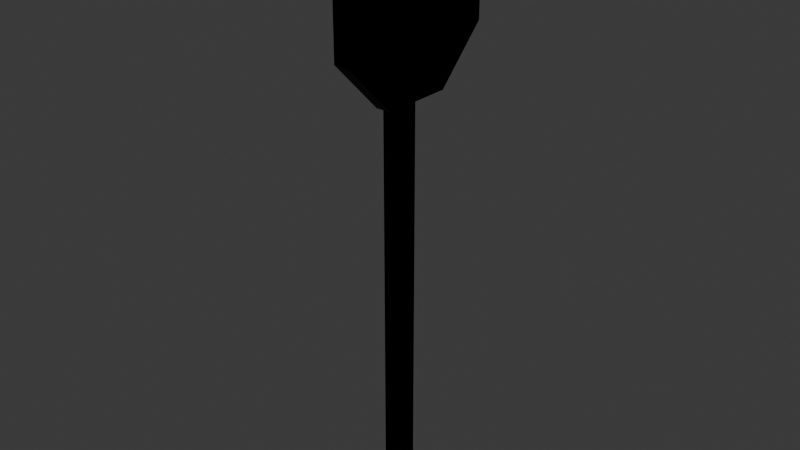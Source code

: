 # Source: stop.blend  (saved by Blender 4.1.23; exported with 4.5.12 LTS)
import bpy
from mathutils import Matrix  # noqa: F401  (used for matrix-valued properties, if any)

bpy.ops.wm.read_factory_settings(use_empty=True)
scene = bpy.context.scene
scene.name = 'Scene'

# ---- collections
col_collection = bpy.data.collections.new('Collection'); scene.collection.children.link(col_collection)

# ---- images (referenced by path relative to the original .blend; pixels are not part of the script)
import os
ASSET_DIR = os.environ.get("B2B_ASSET_DIR", "")  # directory of the original .blend (textures are referenced by path, not embedded)
HERE = os.path.dirname(os.path.abspath(__file__))  # packed textures are extracted next to this script under _unpacked/

def load_image(name, relpath, width, height, colorspace="sRGB"):
    """Load a texture the original file referenced (path relative to the .blend, or extracted next to this script)."""
    p = next((c for c in (os.path.join(HERE, relpath), os.path.join(ASSET_DIR, relpath)) if relpath and os.path.exists(c)), "")
    if p:
        img = bpy.data.images.load(p, check_existing=True)
        img.name = name
    else:  # same state as the original file: an image datablock whose file is absent (Cycles renders it pink)
        img = bpy.data.images.new(name, width, height)
        img.source = "FILE"
        img.filepath = "//" + (relpath or name)
    img.colorspace_settings.name = colorspace
    return img
img_stop_jpg = load_image('STOP.jpg', 'STOP.jpg', 1024, 1024, 'sRGB')

# ---- materials (node trees are filled in below, after node groups)
mat_material_036 = bpy.data.materials.new('Material.036')
mat_material_036.use_transparent_shadow = False
mat_material_037 = bpy.data.materials.new('Material.037')
mat_material_037.use_transparent_shadow = False
mat_material_038 = bpy.data.materials.new('Material.038')
mat_material_038.use_transparent_shadow = False

# ---- material node trees
mat_material_036.use_nodes = True; mat_material_036.node_tree.nodes.clear()
_N = mat_material_036.node_tree.nodes; _L = mat_material_036.node_tree.links
n0 = _N.new('ShaderNodeBsdfPrincipled'); n0.name = 'Principled BSDF'; n0.location = (10, 300)
n1 = _N.new('ShaderNodeOutputMaterial'); n1.name = 'Material Output'; n1.location = (300, 300)
n2 = _N.new('ShaderNodeTexImage'); n2.name = 'Image Texture'; n2.location = (-280, 275)
n2.image = img_stop_jpg
_L.new(n0.outputs[0], n1.inputs[0])
_L.new(n2.outputs[0], n0.inputs[0])
n1.is_active_output = True
mat_material_037.use_nodes = True; mat_material_037.node_tree.nodes.clear()
_N = mat_material_037.node_tree.nodes; _L = mat_material_037.node_tree.links
n0 = _N.new('ShaderNodeBsdfPrincipled'); n0.name = 'Principled BSDF'; n0.location = (10, 300)
n0.inputs[0].default_value = (0.0, 0.0, 0.0, 1.0)
n1 = _N.new('ShaderNodeOutputMaterial'); n1.name = 'Material Output'; n1.location = (300, 300)
_L.new(n0.outputs[0], n1.inputs[0])
n1.is_active_output = True
mat_material_038.use_nodes = True; mat_material_038.node_tree.nodes.clear()
_N = mat_material_038.node_tree.nodes; _L = mat_material_038.node_tree.links
n0 = _N.new('ShaderNodeBsdfPrincipled'); n0.name = 'Principled BSDF'; n0.location = (10, 300)
n0.inputs[0].default_value = (0.1764, 0.1764, 0.1764, 1.0)
n0.inputs[1].default_value = 0.8091
n1 = _N.new('ShaderNodeOutputMaterial'); n1.name = 'Material Output'; n1.location = (300, 300)
_L.new(n0.outputs[0], n1.inputs[0])
n1.is_active_output = True

# ---- world
world_world = bpy.data.worlds.new('World'); scene.world = world_world
world_world.use_nodes = True; world_world.node_tree.nodes.clear()
_N = world_world.node_tree.nodes; _L = world_world.node_tree.links
n0 = _N.new('ShaderNodeOutputWorld'); n0.name = 'World Output'; n0.location = (300, 300)
n1 = _N.new('ShaderNodeBackground'); n1.name = 'Background'; n1.location = (10, 300)
n1.inputs[0].default_value = (0.05088, 0.05088, 0.05088, 1.0)
_L.new(n1.outputs[0], n0.inputs[0])
n0.is_active_output = True
world_world.color = (0.05088, 0.05088, 0.05088)
world_world.use_sun_shadow = False
world_world.sun_shadow_jitter_overblur = 0.0

# ---- meshes
me_cube_008 = bpy.data.meshes.new('Cube.008')
me_cube_008.from_pydata([(-1.0, -1.0, -1.0), (-0.2782, -0.2782, 1.0), (-1.0, 1.0, -1.0), (-0.2782, 0.2782, 1.0), (1.0, -1.0, -1.0), (0.2782, -0.2782, 1.0), (1.0, 1.0, -1.0), (0.2782, 0.2782, 1.0), (-1.0, -1.0, 1.0), (-1.0, 1.0, 1.0), (1.0, 1.0, 1.0), (1.0, -1.0, 1.0), (-0.2782, -0.2782, 109.3), (-0.2782, 0.2782, 109.3), (0.2782, 0.2782, 109.3), (0.2782, -0.2782, 109.3), (0.1214, -0.9863, 131.6), (0.1214, 1.036, 131.6), (0.5501, -0.9863, 131.6), (0.5501, 1.036, 131.6), (0.1214, -2.405, 120.6), (0.5501, -2.405, 120.6), (0.1214, -2.405, 104.5), (0.5501, -2.405, 104.5), (0.1214, -0.9863, 93.18), (0.5501, -0.9863, 93.18), (0.1214, 1.022, 93.18), (0.5501, 1.022, 93.18), (0.1214, 2.453, 104.5), (0.5501, 2.453, 104.5), (0.1214, 2.466, 120.5), (0.5501, 2.466, 120.5), (0.2782, -0.2782, 109.3), (-0.2782, -0.2782, 109.3), (-0.2782, 0.2782, 109.3), (0.2782, 0.2782, 109.3), (-0.2782, -0.2782, 109.3), (0.2782, 0.2782, 109.3), (0.2782, -0.2782, 109.3), (-0.2782, 0.2782, 109.3), (-0.2782, -0.2782, 4.209), (0.2782, 0.2782, 4.209), (0.2782, -0.2782, 4.209), (-0.2782, 0.2782, 4.209), (0.5501, 1.036, 131.6), (0.5501, -0.9863, 131.6), (0.5501, -2.405, 120.6), (0.5501, -2.405, 104.5), (0.5501, -0.9863, 93.18), (0.5501, 1.022, 93.18), (0.5501, 2.453, 104.5), (0.5501, 2.466, 120.5), (0.1214, -0.9863, 131.6), (0.1214, -2.405, 120.6), (0.1214, -2.405, 104.5), (0.1214, -0.9863, 93.18), (0.1214, 1.022, 93.18), (0.1214, 2.453, 104.5), (0.1214, 2.466, 120.5), (0.1214, 1.036, 131.6), (0.1214, -1.695, 98.84), (0.5501, -1.695, 98.84), (0.5501, -1.695, 98.84), (0.1214, -1.695, 98.84), (0.1214, 0.0179, 93.18), (0.5501, 0.0179, 93.18), (0.5501, 0.0179, 93.18), (0.1214, 0.0179, 93.18), (0.1214, 1.738, 98.84), (0.5501, 1.738, 98.84), (0.5501, 1.738, 98.84), (0.1214, 1.738, 98.84), (0.1214, 2.459, 112.5), (0.5501, 2.459, 112.5), (0.5501, 2.459, 112.5), (0.1214, 2.459, 112.5), (0.1214, 1.751, 126.0), (0.5501, 1.751, 126.0), (0.5501, 1.751, 126.0), (0.1214, 1.751, 126.0), (0.1214, 0.02467, 131.6), (0.5501, 0.02467, 131.6), (0.5501, 0.02467, 131.6), (0.1214, 0.02467, 131.6), (0.2782, 0.2782, 114.7), (0.2782, -0.2782, 114.7), (0.2782, -0.2782, 114.7), (-0.2782, -0.2782, 109.3), (-0.2782, 0.2782, 109.3), (0.2782, 0.2782, 114.7)], [], [(0, 8, 9, 2), (2, 9, 10, 6), (6, 10, 11, 4), (4, 11, 8, 0), (2, 6, 4, 0), (33, 32, 15, 12), (1, 3, 9, 8), (3, 7, 10, 9), (7, 5, 11, 10), (5, 1, 8, 11), (35, 34, 13, 14), (32, 35, 14, 15), (34, 33, 12, 13), (83, 80, 16, 52), (52, 16, 20, 53), (53, 20, 22, 54), (63, 60, 24, 55), (67, 64, 26, 56), (71, 68, 28, 57), (75, 72, 30, 58), (78, 77, 31, 51), (17, 76, 30, 72, 28, 68, 26, 64, 24, 60, 22, 20, 16, 80), (18, 21, 23, 61, 25, 65, 27, 69, 29, 73, 31, 77, 19, 81), (39, 36, 33, 34), (38, 37, 35, 32), (37, 39, 34, 35), (36, 38, 32, 33), (40, 42, 38, 36), (41, 43, 39, 37), (42, 41, 37, 38), (43, 40, 36, 39), (3, 1, 40, 43), (5, 7, 41, 42), (7, 3, 43, 41), (1, 5, 42, 40), (79, 78, 51, 58), (73, 74, 51, 31), (69, 70, 50, 29), (65, 66, 49, 27), (61, 62, 48, 25), (21, 46, 47, 23), (18, 45, 46, 21), (81, 82, 45, 18), (76, 79, 58, 30), (74, 75, 58, 51), (70, 71, 57, 50), (66, 67, 56, 49), (62, 63, 55, 48), (46, 53, 54, 47), (45, 52, 53, 46), (82, 83, 52, 45), (47, 54, 63, 62), (23, 47, 62, 61), (54, 22, 60, 63), (48, 55, 67, 66), (25, 48, 66, 65), (55, 24, 64, 67), (49, 56, 71, 70), (27, 49, 70, 69), (56, 26, 68, 71), (50, 57, 75, 74), (29, 50, 74, 73), (57, 28, 72, 75), (17, 59, 79, 76), (59, 44, 78, 79), (44, 19, 77, 78), (44, 59, 83, 82), (19, 44, 82, 81), (59, 17, 80, 83), (12, 15, 85, 86, 87), (15, 14, 84, 85), (84, 89, 86, 85), (14, 13, 88, 89, 84), (86, 89, 88, 87), (13, 12, 87, 88)])
me_cube_008.polygons.foreach_set('use_smooth', [1, 1, 1, 1, 1, 0, 1, 1, 1, 1, 0, 0, 0, 0, 0, 0, 0, 0, 0, 0, 0, 0, 0, 0, 0, 0, 0, 1, 1, 1, 1, 1, 1, 1, 1, 0, 0, 0, 0, 0, 0, 0, 0, 0, 0, 0, 0, 0, 0, 0, 0, 0, 0, 0, 0, 0, 0, 0, 0, 0, 0, 0, 0, 0, 0, 0, 0, 0, 0, 0, 0, 1, 0, 1, 0])
me_cube_008.polygons.foreach_set('material_index', [2, 2, 2, 2, 2, 2, 2, 2, 2, 2, 2, 2, 2, 1, 1, 1, 1, 1, 1, 1, 1, 2, 0, 2, 2, 2, 2, 2, 2, 2, 2, 2, 2, 2, 2, 1, 1, 1, 1, 1, 1, 1, 1, 1, 1, 1, 1, 1, 1, 1, 1, 1, 1, 1, 1, 1, 1, 1, 1, 1, 1, 1, 1, 1, 1, 1, 1, 1, 1, 2, 2, 2, 2, 2, 2])
_uv = me_cube_008.uv_layers.new(name='UVMap')
_uv.uv.foreach_set('vector', [0.375, 0.0, 0.625, 0.0, 0.625, 0.25, 0.375, 0.25, 0.375, 0.25, 0.625, 0.25, 0.625, 0.5, 0.375, 0.5, 0.375, 0.5, 0.625, 0.5, 0.625, 0.75, 0.375, 0.75, 0.375, 0.75, 0.625, 0.75, 0.625, 1.0, 0.375, 1.0, 0.125, 0.5, 0.375, 0.5, 0.375, 0.75, 0.125, 0.75, 0.7848, 0.6598, 0.7152, 0.6598, 0.7152, 0.6598, 0.7848, 0.6598, 0.7848, 0.6598, 0.7848, 0.5902, 0.875, 0.5, 0.875, 0.75, 0.7848, 0.5902, 0.7152, 0.5902, 0.625, 0.5, 0.875, 0.5, 0.7152, 0.5902, 0.7152, 0.6598, 0.625, 0.75, 0.625, 0.5, 0.7152, 0.6598, 0.7848, 0.6598, 0.875, 0.75, 0.625, 0.75, 0.7152, 0.5902, 0.7848, 0.5902, 0.7848, 0.5902, 0.7152, 0.5902, 0.7152, 0.6598, 0.7152, 0.5902, 0.7152, 0.5902, 0.7152, 0.6598, 0.7848, 0.5902, 0.7848, 0.6598, 0.7848, 0.6598, 0.7848, 0.5902, 0.875, 0.625, 0.875, 0.625, 0.875, 0.75, 0.875, 0.75, 0.875, 0.75, 0.875, 0.75, 0.875, 0.75, 0.875, 0.75, 0.875, 0.75, 0.875, 0.75, 0.875, 0.75, 0.875, 0.75, 0.875, 0.75, 0.875, 0.75, 0.875, 0.75, 0.875, 0.75, 0.875, 0.75, 0.875, 0.75, 0.875, 0.75, 0.875, 0.75, 0.875, 0.75, 0.875, 0.75, 0.875, 0.75, 0.875, 0.75, 0.875, 0.75, 0.875, 0.75, 0.875, 0.75, 0.875, 0.75, 0.625, 0.625, 0.625, 0.625, 0.625, 0.75, 0.625, 0.75, 0.875, 0.5, 0.875, 0.625, 0.875, 0.75, 0.875, 0.75, 0.875, 0.75, 0.875, 0.75, 0.875, 0.75, 0.875, 0.75, 0.875, 0.75, 0.875, 0.75, 0.875, 0.75, 0.875, 0.75, 0.875, 0.75, 0.875, 0.625, 0.6031, 0.6905, 0.5922, 0.6055, 0.5923, 0.4818, 0.5978, 0.4381, 0.6033, 0.3945, 0.611, 0.3945, 0.6188, 0.3945, 0.6243, 0.4382, 0.6297, 0.4818, 0.6297, 0.5433, 0.6297, 0.6048, 0.6242, 0.6477, 0.6186, 0.6906, 0.6109, 0.6905, 0.7848, 0.5902, 0.7848, 0.6598, 0.7848, 0.6598, 0.7848, 0.5902, 0.7152, 0.6598, 0.7152, 0.5902, 0.7152, 0.5902, 0.7152, 0.6598, 0.7152, 0.5902, 0.7848, 0.5902, 0.7848, 0.5902, 0.7152, 0.5902, 0.7848, 0.6598, 0.7152, 0.6598, 0.7152, 0.6598, 0.7848, 0.6598, 0.7848, 0.6598, 0.7152, 0.6598, 0.7152, 0.6598, 0.7848, 0.6598, 0.7152, 0.5902, 0.7848, 0.5902, 0.7848, 0.5902, 0.7152, 0.5902, 0.7152, 0.6598, 0.7152, 0.5902, 0.7152, 0.5902, 0.7152, 0.6598, 0.7848, 0.5902, 0.7848, 0.6598, 0.7848, 0.6598, 0.7848, 0.5902, 0.7848, 0.5902, 0.7848, 0.6598, 0.7848, 0.6598, 0.7848, 0.5902, 0.7152, 0.6598, 0.7152, 0.5902, 0.7152, 0.5902, 0.7152, 0.6598, 0.7152, 0.5902, 0.7848, 0.5902, 0.7848, 0.5902, 0.7152, 0.5902, 0.7848, 0.6598, 0.7152, 0.6598, 0.7152, 0.6598, 0.7848, 0.6598, 0.4007, 0.617, 0.8388, 0.617, 0.8388, 0.398, 0.4007, 0.398, 0.625, 0.75, 0.625, 0.75, 0.625, 0.75, 0.625, 0.75, 0.625, 0.75, 0.625, 0.75, 0.625, 0.75, 0.625, 0.75, 0.625, 0.75, 0.625, 0.75, 0.625, 0.75, 0.625, 0.75, 0.625, 0.75, 0.625, 0.75, 0.625, 0.75, 0.625, 0.75, 0.625, 0.75, 0.625, 0.75, 0.625, 0.75, 0.625, 0.75, 0.625, 0.75, 0.625, 0.75, 0.625, 0.75, 0.625, 0.75, 0.625, 0.625, 0.625, 0.625, 0.625, 0.75, 0.625, 0.75, 0.875, 0.625, 0.875, 0.625, 0.875, 0.75, 0.875, 0.75, 0.8388, 0.398, 0.4007, 0.398, 0.4007, 0.398, 0.8388, 0.398, 0.8388, 0.398, 0.4007, 0.398, 0.4007, 0.398, 0.8388, 0.398, 0.8388, 0.398, 0.4007, 0.398, 0.4007, 0.398, 0.8388, 0.398, 0.8388, 0.398, 0.4007, 0.398, 0.4007, 0.398, 0.8388, 0.398, 0.8388, 0.398, 0.4007, 0.398, 0.4007, 0.398, 0.8388, 0.398, 0.8388, 0.398, 0.4007, 0.398, 0.4007, 0.398, 0.8388, 0.398, 0.8388, 0.617, 0.4007, 0.617, 0.4007, 0.398, 0.8388, 0.398, 0.8388, 0.398, 0.4007, 0.398, 0.4007, 0.398, 0.8388, 0.398, 0.625, 0.75, 0.625, 0.75, 0.625, 0.75, 0.625, 0.75, 0.875, 0.75, 0.875, 0.75, 0.875, 0.75, 0.875, 0.75, 0.8388, 0.398, 0.4007, 0.398, 0.4007, 0.398, 0.8388, 0.398, 0.625, 0.75, 0.625, 0.75, 0.625, 0.75, 0.625, 0.75, 0.875, 0.75, 0.875, 0.75, 0.875, 0.75, 0.875, 0.75, 0.8388, 0.398, 0.4007, 0.398, 0.4007, 0.398, 0.8388, 0.398, 0.625, 0.75, 0.625, 0.75, 0.625, 0.75, 0.625, 0.75, 0.875, 0.75, 0.875, 0.75, 0.875, 0.75, 0.875, 0.75, 0.8388, 0.398, 0.4007, 0.398, 0.4007, 0.398, 0.8388, 0.398, 0.625, 0.75, 0.625, 0.75, 0.625, 0.75, 0.625, 0.75, 0.875, 0.75, 0.875, 0.75, 0.875, 0.75, 0.875, 0.75, 0.875, 0.5, 0.875, 0.5, 0.875, 0.625, 0.875, 0.625, 0.4007, 0.836, 0.8388, 0.836, 0.8388, 0.617, 0.4007, 0.617, 0.625, 0.5, 0.625, 0.5, 0.625, 0.625, 0.625, 0.625, 0.8388, 0.836, 0.4007, 0.836, 0.4007, 0.617, 0.8388, 0.617, 0.625, 0.5, 0.625, 0.5, 0.625, 0.625, 0.625, 0.625, 0.875, 0.5, 0.875, 0.5, 0.875, 0.625, 0.875, 0.625, 0.7848, 0.6598, 0.7152, 0.6598, 0.7152, 0.6598, 0.7152, 0.6598, 0.7848, 0.6598, 0.7152, 0.6598, 0.7152, 0.5902, 0.7152, 0.5902, 0.7152, 0.6598, 0.7152, 0.5902, 0.7152, 0.5902, 0.7152, 0.6598, 0.7152, 0.6598, 0.7152, 0.5902, 0.7848, 0.5902, 0.7848, 0.5902, 0.7152, 0.5902, 0.7152, 0.5902, 0.7152, 0.6598, 0.7152, 0.5902, 0.7848, 0.5902, 0.7848, 0.6598, 0.7848, 0.5902, 0.7848, 0.6598, 0.7848, 0.6598, 0.7848, 0.5902])
me_cube_008.materials.append(mat_material_036)
me_cube_008.materials.append(mat_material_037)
me_cube_008.materials.append(mat_material_038)
me_cube_008.update()
me_cube_001 = bpy.data.meshes.new('Cube.001')
me_cube_001.from_pydata([(-1.0, -1.0, -1.0), (-0.2782, -0.2782, 1.0), (-1.0, 1.0, -1.0), (-0.2782, 0.2782, 1.0), (1.0, -1.0, -1.0), (0.2782, -0.2782, 1.0), (1.0, 1.0, -1.0), (0.2782, 0.2782, 1.0), (-1.0, -1.0, 1.0), (-1.0, 1.0, 1.0), (1.0, 1.0, 1.0), (1.0, -1.0, 1.0), (-0.2782, -0.2782, 109.3), (-0.2782, 0.2782, 109.3), (0.2782, 0.2782, 109.3), (0.2782, -0.2782, 109.3), (0.1214, -0.9863, 131.6), (0.1214, 1.036, 131.6), (0.5501, -0.9863, 131.6), (0.5501, 1.036, 131.6), (0.1214, -2.405, 120.6), (0.5501, -2.405, 120.6), (0.1214, -2.405, 104.5), (0.5501, -2.405, 104.5), (0.1214, -0.9863, 93.18), (0.5501, -0.9863, 93.18), (0.1214, 1.022, 93.18), (0.5501, 1.022, 93.18), (0.1214, 2.453, 104.5), (0.5501, 2.453, 104.5), (0.1214, 2.466, 120.5), (0.5501, 2.466, 120.5), (0.2782, -0.2782, 109.3), (-0.2782, -0.2782, 109.3), (-0.2782, 0.2782, 109.3), (0.2782, 0.2782, 109.3), (-0.2782, -0.2782, 109.3), (0.2782, 0.2782, 109.3), (0.2782, -0.2782, 109.3), (-0.2782, 0.2782, 109.3), (-0.2782, -0.2782, 4.209), (0.2782, 0.2782, 4.209), (0.2782, -0.2782, 4.209), (-0.2782, 0.2782, 4.209), (0.5501, 1.036, 131.6), (0.5501, -0.9863, 131.6), (0.5501, -2.405, 120.6), (0.5501, -2.405, 104.5), (0.5501, -0.9863, 93.18), (0.5501, 1.022, 93.18), (0.5501, 2.453, 104.5), (0.5501, 2.466, 120.5), (0.1214, -0.9863, 131.6), (0.1214, -2.405, 120.6), (0.1214, -2.405, 104.5), (0.1214, -0.9863, 93.18), (0.1214, 1.022, 93.18), (0.1214, 2.453, 104.5), (0.1214, 2.466, 120.5), (0.1214, 1.036, 131.6), (0.1214, -1.695, 98.84), (0.5501, -1.695, 98.84), (0.5501, -1.695, 98.84), (0.1214, -1.695, 98.84), (0.1214, 0.0179, 93.18), (0.5501, 0.0179, 93.18), (0.5501, 0.0179, 93.18), (0.1214, 0.0179, 93.18), (0.1214, 1.738, 98.84), (0.5501, 1.738, 98.84), (0.5501, 1.738, 98.84), (0.1214, 1.738, 98.84), (0.1214, 2.459, 112.5), (0.5501, 2.459, 112.5), (0.5501, 2.459, 112.5), (0.1214, 2.459, 112.5), (0.1214, 1.751, 126.0), (0.5501, 1.751, 126.0), (0.5501, 1.751, 126.0), (0.1214, 1.751, 126.0), (0.1214, 0.02467, 131.6), (0.5501, 0.02467, 131.6), (0.5501, 0.02467, 131.6), (0.1214, 0.02467, 131.6), (0.2782, 0.2782, 114.7), (0.2782, -0.2782, 114.7), (0.2782, -0.2782, 114.7), (-0.2782, -0.2782, 109.3), (-0.2782, 0.2782, 109.3), (0.2782, 0.2782, 114.7)], [], [(0, 8, 9, 2), (2, 9, 10, 6), (6, 10, 11, 4), (4, 11, 8, 0), (2, 6, 4, 0), (33, 32, 15, 12), (1, 3, 9, 8), (3, 7, 10, 9), (7, 5, 11, 10), (5, 1, 8, 11), (35, 34, 13, 14), (32, 35, 14, 15), (34, 33, 12, 13), (83, 80, 16, 52), (52, 16, 20, 53), (53, 20, 22, 54), (63, 60, 24, 55), (67, 64, 26, 56), (71, 68, 28, 57), (75, 72, 30, 58), (78, 77, 31, 51), (17, 76, 30, 72, 28, 68, 26, 64, 24, 60, 22, 20, 16, 80), (18, 21, 23, 61, 25, 65, 27, 69, 29, 73, 31, 77, 19, 81), (39, 36, 33, 34), (38, 37, 35, 32), (37, 39, 34, 35), (36, 38, 32, 33), (40, 42, 38, 36), (41, 43, 39, 37), (42, 41, 37, 38), (43, 40, 36, 39), (3, 1, 40, 43), (5, 7, 41, 42), (7, 3, 43, 41), (1, 5, 42, 40), (79, 78, 51, 58), (73, 74, 51, 31), (69, 70, 50, 29), (65, 66, 49, 27), (61, 62, 48, 25), (21, 46, 47, 23), (18, 45, 46, 21), (81, 82, 45, 18), (76, 79, 58, 30), (74, 75, 58, 51), (70, 71, 57, 50), (66, 67, 56, 49), (62, 63, 55, 48), (46, 53, 54, 47), (45, 52, 53, 46), (82, 83, 52, 45), (47, 54, 63, 62), (23, 47, 62, 61), (54, 22, 60, 63), (48, 55, 67, 66), (25, 48, 66, 65), (55, 24, 64, 67), (49, 56, 71, 70), (27, 49, 70, 69), (56, 26, 68, 71), (50, 57, 75, 74), (29, 50, 74, 73), (57, 28, 72, 75), (17, 59, 79, 76), (59, 44, 78, 79), (44, 19, 77, 78), (44, 59, 83, 82), (19, 44, 82, 81), (59, 17, 80, 83), (12, 15, 85, 86, 87), (15, 14, 84, 85), (84, 89, 86, 85), (14, 13, 88, 89, 84), (86, 89, 88, 87), (13, 12, 87, 88)])
me_cube_001.polygons.foreach_set('use_smooth', [1, 1, 1, 1, 1, 0, 1, 1, 1, 1, 0, 0, 0, 0, 0, 0, 0, 0, 0, 0, 0, 0, 0, 0, 0, 0, 0, 1, 1, 1, 1, 1, 1, 1, 1, 0, 0, 0, 0, 0, 0, 0, 0, 0, 0, 0, 0, 0, 0, 0, 0, 0, 0, 0, 0, 0, 0, 0, 0, 0, 0, 0, 0, 0, 0, 0, 0, 0, 0, 0, 0, 1, 0, 1, 0])
me_cube_001.polygons.foreach_set('material_index', [2, 2, 2, 2, 2, 2, 2, 2, 2, 2, 2, 2, 2, 1, 1, 1, 1, 1, 1, 1, 1, 2, 0, 2, 2, 2, 2, 2, 2, 2, 2, 2, 2, 2, 2, 1, 1, 1, 1, 1, 1, 1, 1, 1, 1, 1, 1, 1, 1, 1, 1, 1, 1, 1, 1, 1, 1, 1, 1, 1, 1, 1, 1, 1, 1, 1, 1, 1, 1, 2, 2, 2, 2, 2, 2])
_uv = me_cube_001.uv_layers.new(name='UVMap')
_uv.uv.foreach_set('vector', [0.375, 0.0, 0.625, 0.0, 0.625, 0.25, 0.375, 0.25, 0.375, 0.25, 0.625, 0.25, 0.625, 0.5, 0.375, 0.5, 0.375, 0.5, 0.625, 0.5, 0.625, 0.75, 0.375, 0.75, 0.375, 0.75, 0.625, 0.75, 0.625, 1.0, 0.375, 1.0, 0.125, 0.5, 0.375, 0.5, 0.375, 0.75, 0.125, 0.75, 0.7848, 0.6598, 0.7152, 0.6598, 0.7152, 0.6598, 0.7848, 0.6598, 0.7848, 0.6598, 0.7848, 0.5902, 0.875, 0.5, 0.875, 0.75, 0.7848, 0.5902, 0.7152, 0.5902, 0.625, 0.5, 0.875, 0.5, 0.7152, 0.5902, 0.7152, 0.6598, 0.625, 0.75, 0.625, 0.5, 0.7152, 0.6598, 0.7848, 0.6598, 0.875, 0.75, 0.625, 0.75, 0.7152, 0.5902, 0.7848, 0.5902, 0.7848, 0.5902, 0.7152, 0.5902, 0.7152, 0.6598, 0.7152, 0.5902, 0.7152, 0.5902, 0.7152, 0.6598, 0.7848, 0.5902, 0.7848, 0.6598, 0.7848, 0.6598, 0.7848, 0.5902, 0.875, 0.625, 0.875, 0.625, 0.875, 0.75, 0.875, 0.75, 0.875, 0.75, 0.875, 0.75, 0.875, 0.75, 0.875, 0.75, 0.875, 0.75, 0.875, 0.75, 0.875, 0.75, 0.875, 0.75, 0.875, 0.75, 0.875, 0.75, 0.875, 0.75, 0.875, 0.75, 0.875, 0.75, 0.875, 0.75, 0.875, 0.75, 0.875, 0.75, 0.875, 0.75, 0.875, 0.75, 0.875, 0.75, 0.875, 0.75, 0.875, 0.75, 0.875, 0.75, 0.875, 0.75, 0.875, 0.75, 0.625, 0.625, 0.625, 0.625, 0.625, 0.75, 0.625, 0.75, 0.875, 0.5, 0.875, 0.625, 0.875, 0.75, 0.875, 0.75, 0.875, 0.75, 0.875, 0.75, 0.875, 0.75, 0.875, 0.75, 0.875, 0.75, 0.875, 0.75, 0.875, 0.75, 0.875, 0.75, 0.875, 0.75, 0.875, 0.625, 0.6031, 0.6905, 0.5922, 0.6055, 0.5923, 0.4818, 0.5978, 0.4381, 0.6033, 0.3945, 0.611, 0.3945, 0.6188, 0.3945, 0.6243, 0.4382, 0.6297, 0.4818, 0.6297, 0.5433, 0.6297, 0.6048, 0.6242, 0.6477, 0.6186, 0.6906, 0.6109, 0.6905, 0.7848, 0.5902, 0.7848, 0.6598, 0.7848, 0.6598, 0.7848, 0.5902, 0.7152, 0.6598, 0.7152, 0.5902, 0.7152, 0.5902, 0.7152, 0.6598, 0.7152, 0.5902, 0.7848, 0.5902, 0.7848, 0.5902, 0.7152, 0.5902, 0.7848, 0.6598, 0.7152, 0.6598, 0.7152, 0.6598, 0.7848, 0.6598, 0.7848, 0.6598, 0.7152, 0.6598, 0.7152, 0.6598, 0.7848, 0.6598, 0.7152, 0.5902, 0.7848, 0.5902, 0.7848, 0.5902, 0.7152, 0.5902, 0.7152, 0.6598, 0.7152, 0.5902, 0.7152, 0.5902, 0.7152, 0.6598, 0.7848, 0.5902, 0.7848, 0.6598, 0.7848, 0.6598, 0.7848, 0.5902, 0.7848, 0.5902, 0.7848, 0.6598, 0.7848, 0.6598, 0.7848, 0.5902, 0.7152, 0.6598, 0.7152, 0.5902, 0.7152, 0.5902, 0.7152, 0.6598, 0.7152, 0.5902, 0.7848, 0.5902, 0.7848, 0.5902, 0.7152, 0.5902, 0.7848, 0.6598, 0.7152, 0.6598, 0.7152, 0.6598, 0.7848, 0.6598, 0.4007, 0.617, 0.8388, 0.617, 0.8388, 0.398, 0.4007, 0.398, 0.625, 0.75, 0.625, 0.75, 0.625, 0.75, 0.625, 0.75, 0.625, 0.75, 0.625, 0.75, 0.625, 0.75, 0.625, 0.75, 0.625, 0.75, 0.625, 0.75, 0.625, 0.75, 0.625, 0.75, 0.625, 0.75, 0.625, 0.75, 0.625, 0.75, 0.625, 0.75, 0.625, 0.75, 0.625, 0.75, 0.625, 0.75, 0.625, 0.75, 0.625, 0.75, 0.625, 0.75, 0.625, 0.75, 0.625, 0.75, 0.625, 0.625, 0.625, 0.625, 0.625, 0.75, 0.625, 0.75, 0.875, 0.625, 0.875, 0.625, 0.875, 0.75, 0.875, 0.75, 0.8388, 0.398, 0.4007, 0.398, 0.4007, 0.398, 0.8388, 0.398, 0.8388, 0.398, 0.4007, 0.398, 0.4007, 0.398, 0.8388, 0.398, 0.8388, 0.398, 0.4007, 0.398, 0.4007, 0.398, 0.8388, 0.398, 0.8388, 0.398, 0.4007, 0.398, 0.4007, 0.398, 0.8388, 0.398, 0.8388, 0.398, 0.4007, 0.398, 0.4007, 0.398, 0.8388, 0.398, 0.8388, 0.398, 0.4007, 0.398, 0.4007, 0.398, 0.8388, 0.398, 0.8388, 0.617, 0.4007, 0.617, 0.4007, 0.398, 0.8388, 0.398, 0.8388, 0.398, 0.4007, 0.398, 0.4007, 0.398, 0.8388, 0.398, 0.625, 0.75, 0.625, 0.75, 0.625, 0.75, 0.625, 0.75, 0.875, 0.75, 0.875, 0.75, 0.875, 0.75, 0.875, 0.75, 0.8388, 0.398, 0.4007, 0.398, 0.4007, 0.398, 0.8388, 0.398, 0.625, 0.75, 0.625, 0.75, 0.625, 0.75, 0.625, 0.75, 0.875, 0.75, 0.875, 0.75, 0.875, 0.75, 0.875, 0.75, 0.8388, 0.398, 0.4007, 0.398, 0.4007, 0.398, 0.8388, 0.398, 0.625, 0.75, 0.625, 0.75, 0.625, 0.75, 0.625, 0.75, 0.875, 0.75, 0.875, 0.75, 0.875, 0.75, 0.875, 0.75, 0.8388, 0.398, 0.4007, 0.398, 0.4007, 0.398, 0.8388, 0.398, 0.625, 0.75, 0.625, 0.75, 0.625, 0.75, 0.625, 0.75, 0.875, 0.75, 0.875, 0.75, 0.875, 0.75, 0.875, 0.75, 0.875, 0.5, 0.875, 0.5, 0.875, 0.625, 0.875, 0.625, 0.4007, 0.836, 0.8388, 0.836, 0.8388, 0.617, 0.4007, 0.617, 0.625, 0.5, 0.625, 0.5, 0.625, 0.625, 0.625, 0.625, 0.8388, 0.836, 0.4007, 0.836, 0.4007, 0.617, 0.8388, 0.617, 0.625, 0.5, 0.625, 0.5, 0.625, 0.625, 0.625, 0.625, 0.875, 0.5, 0.875, 0.5, 0.875, 0.625, 0.875, 0.625, 0.7848, 0.6598, 0.7152, 0.6598, 0.7152, 0.6598, 0.7152, 0.6598, 0.7848, 0.6598, 0.7152, 0.6598, 0.7152, 0.5902, 0.7152, 0.5902, 0.7152, 0.6598, 0.7152, 0.5902, 0.7152, 0.5902, 0.7152, 0.6598, 0.7152, 0.6598, 0.7152, 0.5902, 0.7848, 0.5902, 0.7848, 0.5902, 0.7152, 0.5902, 0.7152, 0.5902, 0.7152, 0.6598, 0.7152, 0.5902, 0.7848, 0.5902, 0.7848, 0.6598, 0.7848, 0.5902, 0.7848, 0.6598, 0.7848, 0.6598, 0.7848, 0.5902])
me_cube_001.materials.append(mat_material_036)
me_cube_001.materials.append(mat_material_037)
me_cube_001.materials.append(mat_material_038)
me_cube_001.update()

# ---- objects
ob_cube_009 = bpy.data.objects.new('Cube.009', me_cube_008)
ob_cube_001 = bpy.data.objects.new('Cube.001', me_cube_001)

# ---- transforms, parenting, visibility, modifiers, constraints
ob_cube_009.location = (44.67, 47.44, 0.789)
ob_cube_009.scale = (1.0, 1.0, 0.1274)
ob_cube_001.location = (44.67, 47.44, 0.789)
ob_cube_001.scale = (1.0, 1.0, 0.1274)

# ---- collection membership
col_collection.objects.link(ob_cube_009)
col_collection.objects.link(ob_cube_001)

# ---- scene / render settings (as saved in the file)
scene.frame_start = 1; scene.frame_end = 250; scene.frame_set(1)
scene.render.engine = 'BLENDER_EEVEE_NEXT'
scene.cycles.sampling_pattern = 'TABULATED_SOBOL'
scene.eevee.ray_tracing_options.trace_max_roughness = 0.0
bpy.context.view_layer.update()

# ---- added for rendering (the .blend has no active camera and no usable light): camera, sun
cam_auto = bpy.data.cameras.new('AutoCamera')
cam_auto.lens = 50.0
cam_auto.sensor_width = 36.0
cam_auto.clip_end = 1000.0
ob_auto_camera = bpy.data.objects.new('AutoCamera', cam_auto)
scene.collection.objects.link(ob_auto_camera)
ob_auto_camera.location = (61.0401, 27.8219, 22.207)
ob_auto_camera.rotation_euler = (1.09748, -7.21219e-08, 0.694738)
scene.camera = ob_auto_camera
light_auto_sun = bpy.data.lights.new('AutoSun', 'SUN')
light_auto_sun.energy = 3.0
light_auto_sun.angle = 0.0523599
ob_auto_sun = bpy.data.objects.new('AutoSun', light_auto_sun)
scene.collection.objects.link(ob_auto_sun)
ob_auto_sun.rotation_euler = (0.872665, 0.174533, 0.523599)
bpy.context.view_layer.update()

